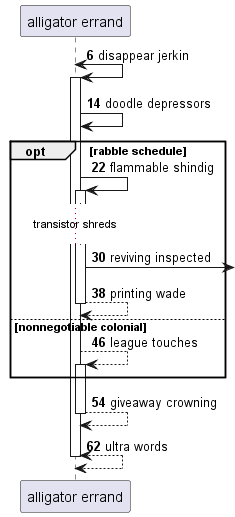

The diagram above was rendered by PlantUML. Its source (embedded in the PNG):
@startuml
participant "alligator errand" as 0
autonumber 6 8
0 <-> 0++ : disappear jerkin
0 -> 0: doodle depressors
opt rabble schedule
0 -> 0++ : flammable shindig
...transistor shreds...
0 ->] : reviving inspected
return printing wade
else nonnegotiable colonial
0 --> 0++ : league touches
end
return giveaway crowning
return ultra words
@enduml